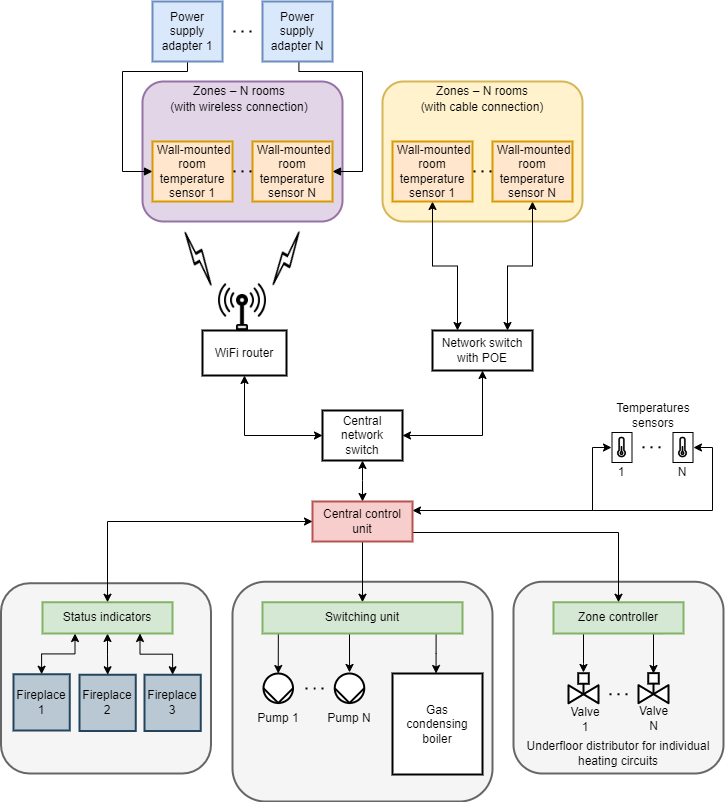

The diagram above was exported from draw.io. Its source (the exported page's mxGraphModel, read from the mxfile embedded in the PNG):
<mxGraphModel dx="1195" dy="703" grid="1" gridSize="10" guides="1" tooltips="1" connect="1" arrows="1" fold="1" page="1" pageScale="1" pageWidth="827" pageHeight="1169" math="1" shadow="0">
  <root>
    <mxCell id="0" />
    <mxCell id="1" parent="0" />
    <mxCell id="2" value="" style="rounded=1;whiteSpace=wrap;html=1;strokeWidth=2;strokeColor=#9673a6;fillColor=#e1d5e7;" vertex="1" parent="1">
      <mxGeometry x="200" y="159" width="200" height="140" as="geometry" />
    </mxCell>
    <mxCell id="3" value="" style="rounded=1;whiteSpace=wrap;html=1;strokeWidth=2;strokeColor=#d6b656;fillColor=#fff2cc;" vertex="1" parent="1">
      <mxGeometry x="440" y="159" width="200" height="140" as="geometry" />
    </mxCell>
    <mxCell id="4" value="" style="rounded=1;whiteSpace=wrap;html=1;strokeWidth=2;strokeColor=#666666;fontColor=#333333;fillColor=#f5f5f5;" vertex="1" parent="1">
      <mxGeometry x="571" y="659.25" width="210" height="191.75" as="geometry" />
    </mxCell>
    <mxCell id="5" style="edgeStyle=orthogonalEdgeStyle;rounded=0;orthogonalLoop=1;jettySize=auto;html=1;startArrow=classic;startFill=1;endArrow=none;endFill=0;entryX=0.839;entryY=1.003;entryDx=0;entryDy=0;entryPerimeter=0;" edge="1" target="8" parent="1">
      <mxGeometry relative="1" as="geometry">
        <mxPoint x="711" y="751" as="sourcePoint" />
        <Array as="points">
          <mxPoint x="711" y="711" />
        </Array>
      </mxGeometry>
    </mxCell>
    <mxCell id="6" value="" style="rounded=1;whiteSpace=wrap;html=1;strokeWidth=2;fillColor=#f5f5f5;strokeColor=#666666;fontColor=#333333;" vertex="1" parent="1">
      <mxGeometry x="58.5" y="660.75" width="210" height="190.25" as="geometry" />
    </mxCell>
    <mxCell id="7" style="edgeStyle=orthogonalEdgeStyle;rounded=0;orthogonalLoop=1;jettySize=auto;html=1;startArrow=none;startFill=0;endArrow=classic;endFill=1;entryX=0.498;entryY=-0.026;entryDx=0;entryDy=0;entryPerimeter=0;" edge="1" source="8" target="36" parent="1">
      <mxGeometry relative="1" as="geometry">
        <Array as="points">
          <mxPoint x="641" y="741" />
          <mxPoint x="641" y="741" />
        </Array>
      </mxGeometry>
    </mxCell>
    <mxCell id="8" value="Zone controller" style="rounded=0;whiteSpace=wrap;html=1;strokeWidth=2;fillColor=#d5e8d4;strokeColor=#82b366;" vertex="1" parent="1">
      <mxGeometry x="611" y="679.75" width="130" height="31.25" as="geometry" />
    </mxCell>
    <mxCell id="9" value="" style="rounded=1;whiteSpace=wrap;html=1;strokeWidth=2;fillColor=#f5f5f5;strokeColor=#666666;fontColor=#333333;" vertex="1" parent="1">
      <mxGeometry x="290" y="659.25" width="260" height="219.75" as="geometry" />
    </mxCell>
    <mxCell id="10" style="edgeStyle=orthogonalEdgeStyle;rounded=0;orthogonalLoop=1;jettySize=auto;html=1;exitX=0.5;exitY=0;exitDx=0;exitDy=0;entryX=0.5;entryY=1;entryDx=0;entryDy=0;startArrow=classic;startFill=1;" edge="1" source="14" target="16" parent="1">
      <mxGeometry relative="1" as="geometry">
        <Array as="points">
          <mxPoint x="420" y="558" />
          <mxPoint x="420" y="558" />
        </Array>
      </mxGeometry>
    </mxCell>
    <mxCell id="11" style="edgeStyle=orthogonalEdgeStyle;rounded=0;orthogonalLoop=1;jettySize=auto;html=1;entryX=0.5;entryY=0;entryDx=0;entryDy=0;startArrow=none;startFill=0;endArrow=classic;endFill=1;exitX=0.5;exitY=1;exitDx=0;exitDy=0;" edge="1" source="14" target="62" parent="1">
      <mxGeometry relative="1" as="geometry" />
    </mxCell>
    <mxCell id="12" style="edgeStyle=orthogonalEdgeStyle;rounded=0;orthogonalLoop=1;jettySize=auto;html=1;exitX=1;exitY=0.5;exitDx=0;exitDy=0;startArrow=none;startFill=0;endArrow=classic;endFill=1;" edge="1" source="14" target="8" parent="1">
      <mxGeometry relative="1" as="geometry">
        <Array as="points">
          <mxPoint x="470" y="610" />
          <mxPoint x="676" y="610" />
        </Array>
      </mxGeometry>
    </mxCell>
    <mxCell id="13" style="edgeStyle=orthogonalEdgeStyle;rounded=0;orthogonalLoop=1;jettySize=auto;html=1;exitX=1;exitY=0.25;exitDx=0;exitDy=0;entryX=0.14;entryY=0.509;entryDx=0;entryDy=0;entryPerimeter=0;endArrow=classic;endFill=1;startArrow=classic;startFill=1;" edge="1" parent="1">
      <mxGeometry relative="1" as="geometry">
        <mxPoint x="470" y="588" as="sourcePoint" />
        <mxPoint x="668.9899999999998" y="525.0065" as="targetPoint" />
        <Array as="points">
          <mxPoint x="650" y="588" />
          <mxPoint x="650" y="525" />
        </Array>
      </mxGeometry>
    </mxCell>
    <mxCell id="14" value="Central control unit" style="whiteSpace=wrap;html=1;fillColor=#f8cecc;strokeWidth=2;strokeColor=#b85450;" vertex="1" parent="1">
      <mxGeometry x="370" y="579" width="100" height="40" as="geometry" />
    </mxCell>
    <mxCell id="15" style="edgeStyle=orthogonalEdgeStyle;rounded=0;orthogonalLoop=1;jettySize=auto;html=1;exitX=0;exitY=0.5;exitDx=0;exitDy=0;entryX=0.5;entryY=1;entryDx=0;entryDy=0;startArrow=classic;startFill=1;" edge="1" source="16" target="21" parent="1">
      <mxGeometry relative="1" as="geometry" />
    </mxCell>
    <mxCell id="16" value="Central network switch" style="rounded=0;whiteSpace=wrap;html=1;strokeWidth=2;" vertex="1" parent="1">
      <mxGeometry x="380" y="488" width="80" height="50" as="geometry" />
    </mxCell>
    <mxCell id="17" style="edgeStyle=orthogonalEdgeStyle;rounded=0;orthogonalLoop=1;jettySize=auto;html=1;exitX=0.5;exitY=1;exitDx=0;exitDy=0;startArrow=classic;startFill=1;" edge="1" parent="1">
      <mxGeometry relative="1" as="geometry">
        <mxPoint x="560" y="651" as="sourcePoint" />
        <mxPoint x="560" y="651" as="targetPoint" />
      </mxGeometry>
    </mxCell>
    <mxCell id="18" value="" style="shape=image;html=1;verticalAlign=top;verticalLabelPosition=bottom;labelBackgroundColor=#ffffff;imageAspect=0;image=https://cdn2.iconfinder.com/data/icons/shopping-elements-6/64/22-Flash_Sale_and_Thunder-128.png;strokeWidth=2;fillColor=none;rotation=-30;" vertex="1" parent="1">
      <mxGeometry x="232" y="291" width="50" height="90" as="geometry" />
    </mxCell>
    <mxCell id="19" value="" style="shape=image;html=1;verticalAlign=top;verticalLabelPosition=bottom;labelBackgroundColor=#ffffff;imageAspect=0;image=https://cdn2.iconfinder.com/data/icons/shopping-elements-6/64/22-Flash_Sale_and_Thunder-128.png;strokeWidth=2;fillColor=none;rotation=30;flipV=1;" vertex="1" parent="1">
      <mxGeometry x="320" y="291" width="50" height="90" as="geometry" />
    </mxCell>
    <mxCell id="20" value="" style="group" vertex="1" connectable="0" parent="1">
      <mxGeometry x="260" y="360" width="84" height="99" as="geometry" />
    </mxCell>
    <mxCell id="21" value="WiFi router" style="rounded=0;whiteSpace=wrap;html=1;strokeWidth=2;" vertex="1" parent="20">
      <mxGeometry y="48" width="84" height="45" as="geometry" />
    </mxCell>
    <mxCell id="22" value="" style="shape=image;html=1;verticalAlign=top;verticalLabelPosition=bottom;labelBackgroundColor=#ffffff;imageAspect=0;aspect=fixed;image=https://cdn2.iconfinder.com/data/icons/electronics-17/24/electronics-12-128.png;strokeWidth=2;fillColor=none;" vertex="1" parent="20">
      <mxGeometry x="16" width="48" height="48" as="geometry" />
    </mxCell>
    <mxCell id="23" style="edgeStyle=orthogonalEdgeStyle;rounded=0;orthogonalLoop=1;jettySize=auto;html=1;exitX=0.5;exitY=1;exitDx=0;exitDy=0;startArrow=classic;startFill=1;entryX=0.25;entryY=0;entryDx=0;entryDy=0;" edge="1" source="61" target="30" parent="1">
      <mxGeometry relative="1" as="geometry">
        <mxPoint x="515" y="379" as="targetPoint" />
      </mxGeometry>
    </mxCell>
    <mxCell id="24" style="edgeStyle=orthogonalEdgeStyle;rounded=0;orthogonalLoop=1;jettySize=auto;html=1;startArrow=classic;startFill=1;entryX=0.75;entryY=0;entryDx=0;entryDy=0;exitX=0.5;exitY=1;exitDx=0;exitDy=0;" edge="1" source="58" target="30" parent="1">
      <mxGeometry relative="1" as="geometry">
        <mxPoint x="565" y="379" as="targetPoint" />
        <mxPoint x="596" y="289" as="sourcePoint" />
      </mxGeometry>
    </mxCell>
    <mxCell id="25" value="Zones – N rooms" style="text;html=1;strokeColor=none;fillColor=none;align=center;verticalAlign=middle;whiteSpace=wrap;rounded=0;" vertex="1" parent="1">
      <mxGeometry x="475" y="159" width="130" height="20" as="geometry" />
    </mxCell>
    <mxCell id="26" value="(with cable connection)" style="text;html=1;strokeColor=none;fillColor=none;align=center;verticalAlign=middle;whiteSpace=wrap;rounded=0;" vertex="1" parent="1">
      <mxGeometry x="445" y="175" width="190" height="20" as="geometry" />
    </mxCell>
    <mxCell id="27" value="Zones – N rooms" style="text;html=1;strokeColor=none;fillColor=none;align=center;verticalAlign=middle;whiteSpace=wrap;rounded=0;" vertex="1" parent="1">
      <mxGeometry x="232" y="159" width="130" height="20" as="geometry" />
    </mxCell>
    <mxCell id="28" value="(with wireless connection)" style="text;html=1;strokeColor=none;fillColor=none;align=center;verticalAlign=middle;whiteSpace=wrap;rounded=0;" vertex="1" parent="1">
      <mxGeometry x="202" y="175" width="190" height="20" as="geometry" />
    </mxCell>
    <mxCell id="29" style="edgeStyle=orthogonalEdgeStyle;rounded=0;orthogonalLoop=1;jettySize=auto;html=1;entryX=1;entryY=0.5;entryDx=0;entryDy=0;startArrow=classic;startFill=1;exitX=0.5;exitY=1;exitDx=0;exitDy=0;" edge="1" source="30" target="16" parent="1">
      <mxGeometry relative="1" as="geometry" />
    </mxCell>
    <mxCell id="30" value="Network switch&lt;br&gt;with POE" style="whiteSpace=wrap;html=1;strokeWidth=2;" vertex="1" parent="1">
      <mxGeometry x="490" y="408" width="100" height="40" as="geometry" />
    </mxCell>
    <mxCell id="31" style="edgeStyle=orthogonalEdgeStyle;rounded=0;orthogonalLoop=1;jettySize=auto;html=1;startArrow=none;startFill=0;endArrow=block;endFill=1;exitX=0.5;exitY=1;exitDx=0;exitDy=0;entryX=0;entryY=0.5;entryDx=0;entryDy=0;" edge="1" source="32" target="60" parent="1">
      <mxGeometry relative="1" as="geometry">
        <Array as="points">
          <mxPoint x="245" y="149" />
          <mxPoint x="180" y="149" />
          <mxPoint x="180" y="249" />
        </Array>
        <mxPoint x="245" y="209" as="targetPoint" />
      </mxGeometry>
    </mxCell>
    <mxCell id="32" value="&lt;span&gt;Power supply adapter&amp;nbsp;1&lt;/span&gt;" style="rounded=0;whiteSpace=wrap;html=1;strokeWidth=2;fillColor=#dae8fc;strokeColor=#6c8ebf;" vertex="1" parent="1">
      <mxGeometry x="210" y="79" width="70" height="60" as="geometry" />
    </mxCell>
    <mxCell id="33" style="edgeStyle=orthogonalEdgeStyle;rounded=0;orthogonalLoop=1;jettySize=auto;html=1;startArrow=none;startFill=0;endArrow=block;endFill=1;exitX=0.52;exitY=0.998;exitDx=0;exitDy=0;exitPerimeter=0;entryX=1;entryY=0.5;entryDx=0;entryDy=0;" edge="1" source="34" target="59" parent="1">
      <mxGeometry relative="1" as="geometry">
        <Array as="points">
          <mxPoint x="356" y="149" />
          <mxPoint x="420" y="149" />
          <mxPoint x="420" y="249" />
        </Array>
        <mxPoint x="357" y="209" as="targetPoint" />
      </mxGeometry>
    </mxCell>
    <mxCell id="34" value="Power supply adapter N" style="rounded=0;whiteSpace=wrap;html=1;strokeWidth=2;fillColor=#dae8fc;strokeColor=#6c8ebf;" vertex="1" parent="1">
      <mxGeometry x="320" y="79" width="70" height="60" as="geometry" />
    </mxCell>
    <mxCell id="35" value="" style="endArrow=none;dashed=1;html=1;dashPattern=1 3;strokeWidth=2;" edge="1" parent="1">
      <mxGeometry x="196" y="19" width="50" height="50" as="geometry">
        <mxPoint x="309" y="109" as="sourcePoint" />
        <mxPoint x="289" y="109" as="targetPoint" />
      </mxGeometry>
    </mxCell>
    <mxCell id="36" value="" style="verticalLabelPosition=bottom;align=center;html=1;verticalAlign=top;pointerEvents=1;dashed=0;shape=mxgraph.pid2valves.valve;valveType=gate;actuator=powered;strokeWidth=2;" vertex="1" parent="1">
      <mxGeometry x="626" y="750.75" width="30" height="30" as="geometry" />
    </mxCell>
    <mxCell id="37" value="" style="part=1;strokeColor=none;fillColor=none;fontStyle=1;fontSize=14;" vertex="1" parent="36">
      <mxGeometry x="9.75" width="10.5" height="10.5" as="geometry" />
    </mxCell>
    <mxCell id="38" value="" style="verticalLabelPosition=bottom;align=center;html=1;verticalAlign=top;pointerEvents=1;dashed=0;shape=mxgraph.pid2valves.valve;valveType=gate;actuator=powered;strokeWidth=2;" vertex="1" parent="1">
      <mxGeometry x="696" y="750.63" width="30" height="30" as="geometry" />
    </mxCell>
    <mxCell id="39" value="" style="part=1;strokeColor=none;fillColor=none;fontStyle=1;fontSize=14;" vertex="1" parent="38">
      <mxGeometry x="9.75" width="10.5" height="10.5" as="geometry" />
    </mxCell>
    <mxCell id="40" value="" style="endArrow=none;dashed=1;html=1;dashPattern=1 3;strokeWidth=2;" edge="1" parent="1">
      <mxGeometry x="572" y="681.76" width="50" height="50" as="geometry">
        <mxPoint x="685" y="771.76" as="sourcePoint" />
        <mxPoint x="665" y="771.76" as="targetPoint" />
      </mxGeometry>
    </mxCell>
    <mxCell id="41" value="Valve 1" style="text;html=1;strokeColor=none;fillColor=none;align=center;verticalAlign=middle;whiteSpace=wrap;rounded=0;" vertex="1" parent="1">
      <mxGeometry x="626" y="786.5" width="34" height="20" as="geometry" />
    </mxCell>
    <mxCell id="42" value="Valve N" style="text;html=1;strokeColor=none;fillColor=none;align=center;verticalAlign=middle;whiteSpace=wrap;rounded=0;" vertex="1" parent="1">
      <mxGeometry x="693.5" y="785.63" width="35" height="20" as="geometry" />
    </mxCell>
    <mxCell id="43" value="Underfloor distributor for individual heating circuits" style="text;html=1;strokeColor=none;fillColor=none;align=center;verticalAlign=middle;whiteSpace=wrap;rounded=0;" vertex="1" parent="1">
      <mxGeometry x="581" y="821" width="190" height="20" as="geometry" />
    </mxCell>
    <mxCell id="44" value="" style="shape=mxgraph.pid.pumps_-_iso.pump_(liquid);html=1;pointerEvents=1;align=center;verticalLabelPosition=bottom;verticalAlign=top;dashed=0;strokeWidth=2;aspect=fixed;rotation=90;" vertex="1" parent="1">
      <mxGeometry x="321" y="751" width="29.5" height="29.5" as="geometry" />
    </mxCell>
    <mxCell id="45" style="edgeStyle=orthogonalEdgeStyle;rounded=0;orthogonalLoop=1;jettySize=auto;html=1;startArrow=classic;startFill=1;endArrow=none;endFill=0;exitX=-0.036;exitY=0.499;exitDx=0;exitDy=0;exitPerimeter=0;" edge="1" source="46" parent="1">
      <mxGeometry relative="1" as="geometry">
        <mxPoint x="407" y="751" as="sourcePoint" />
        <mxPoint x="407" y="711" as="targetPoint" />
        <Array as="points">
          <mxPoint x="407" y="711" />
        </Array>
      </mxGeometry>
    </mxCell>
    <mxCell id="46" value="" style="shape=mxgraph.pid.pumps_-_iso.pump_(liquid);html=1;pointerEvents=1;align=center;verticalLabelPosition=bottom;verticalAlign=top;dashed=0;strokeWidth=2;aspect=fixed;rotation=90;" vertex="1" parent="1">
      <mxGeometry x="392.25" y="751" width="29.5" height="29.5" as="geometry" />
    </mxCell>
    <mxCell id="47" value="" style="endArrow=none;dashed=1;html=1;dashPattern=1 3;strokeWidth=2;" edge="1" parent="1">
      <mxGeometry x="268" y="676" width="50" height="50" as="geometry">
        <mxPoint x="381" y="766" as="sourcePoint" />
        <mxPoint x="361" y="766" as="targetPoint" />
        <Array as="points">
          <mxPoint x="374.62" y="766.01" />
        </Array>
      </mxGeometry>
    </mxCell>
    <mxCell id="48" style="edgeStyle=orthogonalEdgeStyle;rounded=0;orthogonalLoop=1;jettySize=auto;html=1;entryX=0.868;entryY=0.998;entryDx=0;entryDy=0;entryPerimeter=0;startArrow=classic;startFill=1;endArrow=none;endFill=0;exitX=0.484;exitY=0;exitDx=0;exitDy=0;exitPerimeter=0;" edge="1" source="49" target="62" parent="1">
      <mxGeometry relative="1" as="geometry">
        <Array as="points" />
      </mxGeometry>
    </mxCell>
    <mxCell id="49" value="Gas &lt;br&gt;condensing boiler" style="rounded=0;whiteSpace=wrap;html=1;strokeWidth=2;" vertex="1" parent="1">
      <mxGeometry x="450" y="751" width="90" height="101" as="geometry" />
    </mxCell>
    <mxCell id="50" value="Pump 1" style="text;html=1;strokeColor=none;fillColor=none;align=center;verticalAlign=middle;whiteSpace=wrap;rounded=0;" vertex="1" parent="1">
      <mxGeometry x="310" y="786" width="51.5" height="20" as="geometry" />
    </mxCell>
    <mxCell id="51" value="Pump N" style="text;html=1;strokeColor=none;fillColor=none;align=center;verticalAlign=middle;whiteSpace=wrap;rounded=0;" vertex="1" parent="1">
      <mxGeometry x="381" y="786" width="51.5" height="20" as="geometry" />
    </mxCell>
    <mxCell id="52" value="Fireplace&lt;br&gt;2" style="whiteSpace=wrap;html=1;aspect=fixed;fillColor=#bac8d3;strokeWidth=2;strokeColor=#23445d;" vertex="1" parent="1">
      <mxGeometry x="137" y="752.25" width="56.25" height="56.25" as="geometry" />
    </mxCell>
    <mxCell id="53" value="Fireplace 1" style="whiteSpace=wrap;html=1;aspect=fixed;fillColor=#bac8d3;strokeWidth=2;strokeColor=#23445d;" vertex="1" parent="1">
      <mxGeometry x="71" y="751.75" width="56.25" height="56.25" as="geometry" />
    </mxCell>
    <mxCell id="54" style="edgeStyle=orthogonalEdgeStyle;rounded=0;orthogonalLoop=1;jettySize=auto;html=1;exitX=0.25;exitY=1;exitDx=0;exitDy=0;entryX=0.5;entryY=0;entryDx=0;entryDy=0;startArrow=classic;startFill=1;" edge="1" source="56" target="53" parent="1">
      <mxGeometry relative="1" as="geometry" />
    </mxCell>
    <mxCell id="55" style="edgeStyle=orthogonalEdgeStyle;rounded=0;orthogonalLoop=1;jettySize=auto;html=1;exitX=0.5;exitY=1;exitDx=0;exitDy=0;startArrow=classic;startFill=1;" edge="1" source="56" target="52" parent="1">
      <mxGeometry relative="1" as="geometry" />
    </mxCell>
    <mxCell id="56" value="Status indicators" style="rounded=0;whiteSpace=wrap;html=1;fillColor=#d5e8d4;strokeWidth=2;strokeColor=#82b366;" vertex="1" parent="1">
      <mxGeometry x="100" y="679.75" width="130" height="31.25" as="geometry" />
    </mxCell>
    <mxCell id="57" style="edgeStyle=orthogonalEdgeStyle;rounded=0;orthogonalLoop=1;jettySize=auto;html=1;startArrow=classic;startFill=1;endArrow=none;endFill=0;exitX=0;exitY=0.5;exitDx=0;exitDy=0;exitPerimeter=0;" edge="1" source="44" parent="1">
      <mxGeometry relative="1" as="geometry">
        <mxPoint x="335.63" y="751" as="sourcePoint" />
        <mxPoint x="335.6300000000001" y="711" as="targetPoint" />
        <Array as="points">
          <mxPoint x="336" y="711" />
        </Array>
      </mxGeometry>
    </mxCell>
    <mxCell id="58" value="&amp;nbsp;Wall-mounted room temperature sensor N" style="whiteSpace=wrap;html=1;strokeWidth=2;fillColor=#ffe6cc;strokeColor=#d79b00;" vertex="1" parent="1">
      <mxGeometry x="550" y="219" width="80" height="60" as="geometry" />
    </mxCell>
    <mxCell id="59" value="&amp;nbsp;Wall-mounted room temperature sensor N" style="whiteSpace=wrap;html=1;strokeWidth=2;fillColor=#ffe6cc;strokeColor=#d79b00;" vertex="1" parent="1">
      <mxGeometry x="310" y="219" width="80" height="60" as="geometry" />
    </mxCell>
    <mxCell id="60" value="&amp;nbsp;Wall-mounted room temperature sensor&amp;nbsp;1" style="whiteSpace=wrap;html=1;strokeWidth=2;fillColor=#ffe6cc;strokeColor=#d79b00;" vertex="1" parent="1">
      <mxGeometry x="210" y="219" width="80" height="60" as="geometry" />
    </mxCell>
    <mxCell id="61" value="&amp;nbsp;Wall-mounted room temperature sensor&amp;nbsp;1" style="whiteSpace=wrap;html=1;strokeWidth=2;fillColor=#ffe6cc;strokeColor=#d79b00;" vertex="1" parent="1">
      <mxGeometry x="450" y="219" width="80" height="60" as="geometry" />
    </mxCell>
    <mxCell id="62" value="Switching unit" style="rounded=0;whiteSpace=wrap;html=1;strokeWidth=2;fillColor=#d5e8d4;strokeColor=#82b366;" vertex="1" parent="1">
      <mxGeometry x="320" y="679.75" width="200" height="31.25" as="geometry" />
    </mxCell>
    <mxCell id="63" value="" style="group" vertex="1" connectable="0" parent="1">
      <mxGeometry x="665" y="510" width="38.5" height="40" as="geometry" />
    </mxCell>
    <mxCell id="64" value="" style="rounded=0;whiteSpace=wrap;html=1;fillColor=none;" vertex="1" parent="63">
      <mxGeometry x="4.5" width="20" height="30" as="geometry" />
    </mxCell>
    <mxCell id="65" value="" style="shape=image;html=1;verticalAlign=top;verticalLabelPosition=bottom;labelBackgroundColor=#ffffff;imageAspect=0;aspect=fixed;image=https://cdn0.iconfinder.com/data/icons/good-weather-1/96/weather_icons-64-128.png;fillColor=none;" vertex="1" parent="63">
      <mxGeometry x="-4.75" y="-4.25" width="38.5" height="38.5" as="geometry" />
    </mxCell>
    <mxCell id="66" value="" style="group" vertex="1" connectable="0" parent="1">
      <mxGeometry x="726" y="510" width="38.5" height="40" as="geometry" />
    </mxCell>
    <mxCell id="67" value="" style="rounded=0;whiteSpace=wrap;html=1;fillColor=none;" vertex="1" parent="66">
      <mxGeometry x="4.5" width="20" height="30" as="geometry" />
    </mxCell>
    <mxCell id="68" value="" style="shape=image;html=1;verticalAlign=top;verticalLabelPosition=bottom;labelBackgroundColor=#ffffff;imageAspect=0;aspect=fixed;image=https://cdn0.iconfinder.com/data/icons/good-weather-1/96/weather_icons-64-128.png;fillColor=none;" vertex="1" parent="66">
      <mxGeometry x="-4.75" y="-4.25" width="38.5" height="38.5" as="geometry" />
    </mxCell>
    <mxCell id="69" value="" style="endArrow=none;dashed=1;html=1;dashPattern=1 3;strokeWidth=2;" edge="1" parent="1">
      <mxGeometry x="605" y="434.8" width="50" height="50" as="geometry">
        <mxPoint x="718" y="524.8" as="sourcePoint" />
        <mxPoint x="698" y="524.8" as="targetPoint" />
      </mxGeometry>
    </mxCell>
    <mxCell id="70" value="1" style="text;html=1;strokeColor=none;fillColor=none;align=center;verticalAlign=middle;whiteSpace=wrap;rounded=0;" vertex="1" parent="1">
      <mxGeometry x="659.25" y="540" width="40" height="20" as="geometry" />
    </mxCell>
    <mxCell id="71" value="N" style="text;html=1;strokeColor=none;fillColor=none;align=center;verticalAlign=middle;whiteSpace=wrap;rounded=0;" vertex="1" parent="1">
      <mxGeometry x="720.25" y="540" width="40" height="20" as="geometry" />
    </mxCell>
    <mxCell id="72" value="Temperatures sensors" style="text;html=1;strokeColor=none;fillColor=none;align=center;verticalAlign=middle;whiteSpace=wrap;rounded=0;" vertex="1" parent="1">
      <mxGeometry x="661" y="459" width="100" height="68" as="geometry" />
    </mxCell>
    <mxCell id="73" style="edgeStyle=orthogonalEdgeStyle;rounded=0;orthogonalLoop=1;jettySize=auto;html=1;endArrow=none;endFill=0;exitX=0.877;exitY=0.509;exitDx=0;exitDy=0;exitPerimeter=0;startArrow=classic;startFill=1;" edge="1" parent="1">
      <mxGeometry relative="1" as="geometry">
        <mxPoint x="650" y="587" as="targetPoint" />
        <mxPoint x="750.9945000000002" y="525.0065" as="sourcePoint" />
        <Array as="points">
          <mxPoint x="770" y="525" />
          <mxPoint x="770" y="588" />
          <mxPoint x="650" y="588" />
        </Array>
      </mxGeometry>
    </mxCell>
    <mxCell id="74" style="edgeStyle=orthogonalEdgeStyle;rounded=0;orthogonalLoop=1;jettySize=auto;html=1;exitX=0.5;exitY=0;exitDx=0;exitDy=0;entryX=0.75;entryY=1;entryDx=0;entryDy=0;startArrow=classic;startFill=1;" edge="1" source="75" target="56" parent="1">
      <mxGeometry relative="1" as="geometry" />
    </mxCell>
    <mxCell id="75" value="Fireplace&lt;br&gt;3" style="whiteSpace=wrap;html=1;aspect=fixed;fillColor=#bac8d3;strokeWidth=2;strokeColor=#23445d;" vertex="1" parent="1">
      <mxGeometry x="202" y="752.25" width="56.25" height="56.25" as="geometry" />
    </mxCell>
    <mxCell id="76" style="edgeStyle=orthogonalEdgeStyle;rounded=0;orthogonalLoop=1;jettySize=auto;html=1;startArrow=classic;startFill=1;entryX=0.5;entryY=0;entryDx=0;entryDy=0;" edge="1" source="14" target="56" parent="1">
      <mxGeometry relative="1" as="geometry">
        <mxPoint x="152" y="686.25" as="targetPoint" />
      </mxGeometry>
    </mxCell>
    <mxCell id="77" value="" style="endArrow=none;dashed=1;html=1;dashPattern=1 3;strokeWidth=2;" edge="1" parent="1">
      <mxGeometry x="196" y="158.9" width="50" height="50" as="geometry">
        <mxPoint x="309" y="248.89999999999998" as="sourcePoint" />
        <mxPoint x="289" y="248.89999999999998" as="targetPoint" />
      </mxGeometry>
    </mxCell>
    <mxCell id="78" value="" style="endArrow=none;dashed=1;html=1;dashPattern=1 3;strokeWidth=2;" edge="1" parent="1">
      <mxGeometry x="436" y="158.9" width="50" height="50" as="geometry">
        <mxPoint x="548.9999999999998" y="248.89999999999998" as="sourcePoint" />
        <mxPoint x="528.9999999999998" y="248.89999999999998" as="targetPoint" />
      </mxGeometry>
    </mxCell>
  </root>
</mxGraphModel>